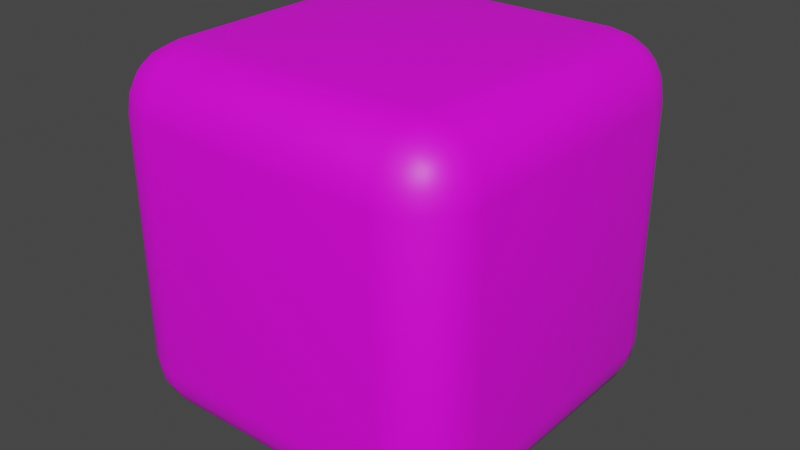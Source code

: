 # Source: Crate_1.blend  (saved by Blender 4.0.36; exported with 4.5.12 LTS)
import bpy
from mathutils import Matrix  # noqa: F401  (used for matrix-valued properties, if any)

bpy.ops.wm.read_factory_settings(use_empty=True)
scene = bpy.context.scene
scene.name = 'Scene'

# ---- collections
col_collection = bpy.data.collections.new('Collection'); scene.collection.children.link(col_collection)

# ---- images (referenced by path relative to the original .blend; pixels are not part of the script)
import os
ASSET_DIR = os.environ.get("B2B_ASSET_DIR", "")  # directory of the original .blend (textures are referenced by path, not embedded)
HERE = os.path.dirname(os.path.abspath(__file__))  # packed textures are extracted next to this script under _unpacked/

def load_image(name, relpath, width, height, colorspace="sRGB"):
    """Load a texture the original file referenced (path relative to the .blend, or extracted next to this script)."""
    p = next((c for c in (os.path.join(HERE, relpath), os.path.join(ASSET_DIR, relpath)) if relpath and os.path.exists(c)), "")
    if p:
        img = bpy.data.images.load(p, check_existing=True)
        img.name = name
    else:  # same state as the original file: an image datablock whose file is absent (Cycles renders it pink)
        img = bpy.data.images.new(name, width, height)
        img.source = "FILE"
        img.filepath = "//" + (relpath or name)
    img.colorspace_settings.name = colorspace
    return img
img_referenceground_png = load_image('ReferenceGround.png', 'ReferenceGround.png', 1024, 1024, 'sRGB')

# ---- materials (node trees are filled in below, after node groups)
mat_mat_faces = bpy.data.materials.new('mat_faces')
mat_mat_faces.alpha_threshold = 0.0
mat_mat_faces.use_transparent_shadow = False
mat_mat_faces.roughness = 0.5
mat_mat_faces.line_color = (0.0, 0.0, 0.0, 1.0)

# ---- node groups
ng_auto_smooth = bpy.data.node_groups.new('Auto Smooth', 'GeometryNodeTree')
_s = ng_auto_smooth.interface.new_socket(name='Geometry', in_out='OUTPUT', socket_type='NodeSocketGeometry')
_s = ng_auto_smooth.interface.new_socket(name='Geometry', in_out='INPUT', socket_type='NodeSocketGeometry')
_s = ng_auto_smooth.interface.new_socket(name='Angle', in_out='INPUT', socket_type='NodeSocketFloat')
_s.subtype = 'ANGLE'
_s.min_value = 0.0
_s.max_value = 3.142
ng_auto_smooth.is_modifier = True
_N = ng_auto_smooth.nodes; _L = ng_auto_smooth.links
n0 = _N.new('NodeGroupOutput'); n0.name = 'Group Output'; n0.location = (480, -100)
n1 = _N.new('NodeGroupInput'); n1.name = 'Group Input'; n1.location = (-420, -300)
n2 = _N.new('NodeGroupInput'); n2.name = 'Group Input.001'; n2.location = (-60, -100)
n3 = _N.new('GeometryNodeSetShadeSmooth'); n3.name = 'Set Shade Smooth'; n3.location = (120, -100)
n3.domain = 'EDGE'
n4 = _N.new('GeometryNodeSetShadeSmooth'); n4.name = 'Set Shade Smooth.001'; n4.location = (300, -100)
n5 = _N.new('GeometryNodeInputMeshEdgeAngle'); n5.name = 'Edge Angle'; n5.location = (-420, -220)
n6 = _N.new('GeometryNodeInputEdgeSmooth'); n6.name = 'Is Edge Smooth'; n6.location = (-60, -160)
n7 = _N.new('GeometryNodeInputShadeSmooth'); n7.name = 'Is Face Smooth'; n7.location = (-240, -340)
n8 = _N.new('FunctionNodeBooleanMath'); n8.name = 'Boolean Math'; n8.location = (-60, -220)
n9 = _N.new('FunctionNodeCompare'); n9.name = 'Compare'; n9.location = (-240, -180)
n9.operation = 'LESS_EQUAL'
_L.new(n5.outputs[0], n9.inputs[0])
_L.new(n4.outputs[0], n0.inputs[0])
_L.new(n1.outputs[1], n9.inputs[1])
_L.new(n9.outputs[0], n8.inputs[0])
_L.new(n7.outputs[0], n8.inputs[1])
_L.new(n2.outputs[0], n3.inputs[0])
_L.new(n6.outputs[0], n3.inputs[1])
_L.new(n3.outputs[0], n4.inputs[0])
_L.new(n8.outputs[0], n3.inputs[2])
n0.is_active_output = True

# ---- material node trees
mat_mat_faces.use_nodes = True; mat_mat_faces.node_tree.nodes.clear()
_N = mat_mat_faces.node_tree.nodes; _L = mat_mat_faces.node_tree.links
n0 = _N.new('ShaderNodeOutputMaterial'); n0.name = 'Material Output'; n0.location = (300, 300)
n1 = _N.new('ShaderNodeBsdfPrincipled'); n1.name = 'Principled BSDF'; n1.location = (10, 300)
n1.distribution = 'GGX'
n1.subsurface_method = 'RANDOM_WALK_SKIN'
n1.inputs[3].default_value = 1.45
n1.inputs[27].default_value = (0.0, 0.0, 0.0, 1.0)
n1.inputs[28].default_value = 1.0
n2 = _N.new('ShaderNodeTexImage'); n2.name = 'Image Texture'; n2.location = (-280, 280)
n2.image = img_referenceground_png
_L.new(n1.outputs[0], n0.inputs[0])
_L.new(n2.outputs[0], n1.inputs[0])
n0.is_active_output = True

# ---- world
world_world = bpy.data.worlds.new('World'); scene.world = world_world
world_world.use_nodes = True; world_world.node_tree.nodes.clear()
_N = world_world.node_tree.nodes; _L = world_world.node_tree.links
n0 = _N.new('ShaderNodeOutputWorld'); n0.name = 'World Output'; n0.location = (300, 300)
n1 = _N.new('ShaderNodeBackground'); n1.name = 'Background'; n1.location = (10, 300)
n1.inputs[0].default_value = (0.05088, 0.05088, 0.05088, 1.0)
_L.new(n1.outputs[0], n0.inputs[0])
n0.is_active_output = True
world_world.color = (0.05088, 0.05088, 0.05088)
world_world.use_sun_shadow = False
world_world.sun_shadow_jitter_overblur = 0.0

# ---- meshes
me_cube_002 = bpy.data.meshes.new('Cube.002')
me_cube_002.from_pydata([(-1.0, -1.0, -1.0), (-1.0, -1.0, 1.0), (-1.0, 1.0, -1.0), (-1.0, 1.0, 1.0), (1.0, -1.0, -1.0), (1.0, -1.0, 1.0), (1.0, 1.0, -1.0), (1.0, 1.0, 1.0)], [], [(0, 1, 3, 2), (2, 3, 7, 6), (6, 7, 5, 4), (4, 5, 1, 0), (2, 6, 4, 0), (7, 3, 1, 5)])
me_cube_002.polygons.foreach_set('use_smooth', [True] * 6)
_uv = me_cube_002.uv_layers.new(name='UVMap')
_uv.uv.foreach_set('vector', [0.02324, 0.02324, 0.02324, 0.9768, 0.9768, 0.9768, 0.9768, 0.02324, 0.02324, 0.02324, 0.02324, 0.9768, 0.9768, 0.9768, 0.9768, 0.02324, 0.9768, 0.02324, 0.9768, 0.9768, 0.02324, 0.9768, 0.02324, 0.02324, 0.9768, 0.02324, 0.9768, 0.9768, 0.02324, 0.9768, 0.02324, 0.02324, 0.02324, 0.9768, 0.9768, 0.9768, 0.9768, 0.02324, 0.02324, 0.02324, 0.9768, 0.9768, 0.02324, 0.9768, 0.02324, 0.02324, 0.9768, 0.02324])
me_cube_002.materials.append(mat_mat_faces)
me_cube_002.update()

# ---- objects
ob_cube_007 = bpy.data.objects.new('Cube.007', me_cube_002)

# ---- transforms, parenting, visibility, modifiers, constraints
ob_cube_007.location = (0.0, 0.0, 0.0)
ob_cube_007.scale = (1.237, 1.237, 1.237)
_m = ob_cube_007.modifiers.new('Bevel', 'BEVEL')
_m.width = 0.33
_m.width_pct = 0.33
_m.segments = 5
_m = ob_cube_007.modifiers.new('Auto Smooth', 'NODES')
_m.node_group = ng_auto_smooth
_gi = [s.identifier for s in ng_auto_smooth.interface.items_tree if s.item_type == 'SOCKET' and s.in_out == 'INPUT']
_m[_gi[1]] = 0.5236  # Angle

# ---- collection membership
col_collection.objects.link(ob_cube_007)

# ---- scene / render settings (as saved in the file)
scene.frame_start = 1; scene.frame_end = 250; scene.frame_set(5)
scene.render.engine = 'BLENDER_EEVEE_NEXT'
scene.cycles.use_denoising = False
scene.cycles.samples = 128
scene.cycles.sampling_pattern = 'TABULATED_SOBOL'
scene.cycles.use_adaptive_sampling = False
scene.cycles.use_light_tree = False
scene.view_settings.view_transform = 'Filmic'
bpy.context.view_layer.update()

# ---- added for rendering (the .blend has no active camera and no usable light): camera, sun
cam_auto = bpy.data.cameras.new('AutoCamera')
cam_auto.lens = 50.0
cam_auto.sensor_width = 36.0
cam_auto.clip_end = 1000.0
ob_auto_camera = bpy.data.objects.new('AutoCamera', cam_auto)
scene.collection.objects.link(ob_auto_camera)
ob_auto_camera.location = (3.96612, -4.75935, 3.1729)
ob_auto_camera.rotation_euler = (1.09748, -7.21219e-08, 0.694738)
scene.camera = ob_auto_camera
light_auto_sun = bpy.data.lights.new('AutoSun', 'SUN')
light_auto_sun.energy = 3.0
light_auto_sun.angle = 0.0523599
ob_auto_sun = bpy.data.objects.new('AutoSun', light_auto_sun)
scene.collection.objects.link(ob_auto_sun)
ob_auto_sun.rotation_euler = (0.872665, 0.174533, 0.523599)
bpy.context.view_layer.update()

